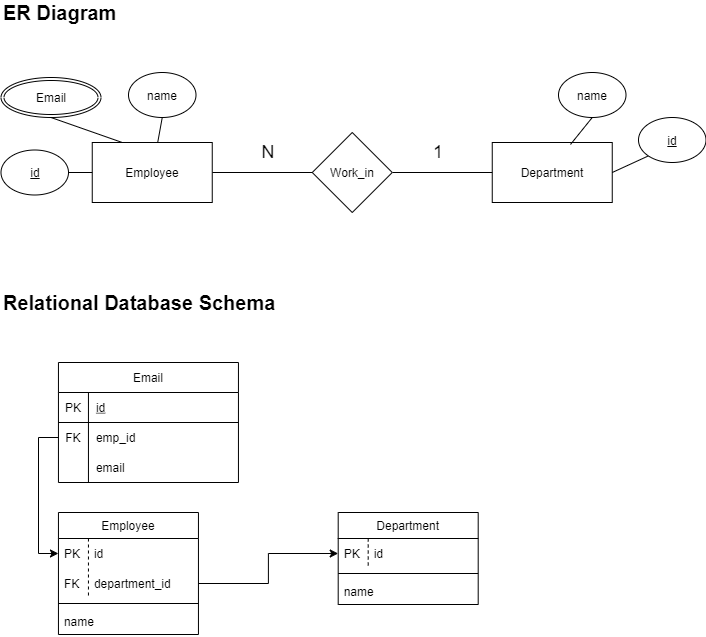

The diagram above was exported from draw.io. Its source (the exported page's mxGraphModel, read from the mxfile embedded in the PNG):
<mxGraphModel dx="1420" dy="705" grid="1" gridSize="10" guides="1" tooltips="1" connect="1" arrows="1" fold="1" page="1" pageScale="1" pageWidth="827" pageHeight="1169" math="0" shadow="0">
  <root>
    <mxCell id="0" />
    <mxCell id="1" parent="0" />
    <mxCell id="1MNFOQTv2aJggGI_Kpmn-1" value="Department" style="rounded=0;whiteSpace=wrap;html=1;" vertex="1" parent="1">
      <mxGeometry x="573.75" y="180" width="120" height="60" as="geometry" />
    </mxCell>
    <mxCell id="1MNFOQTv2aJggGI_Kpmn-4" style="edgeStyle=orthogonalEdgeStyle;rounded=0;orthogonalLoop=1;jettySize=auto;html=1;exitX=1;exitY=0.5;exitDx=0;exitDy=0;entryX=0;entryY=0.5;entryDx=0;entryDy=0;endArrow=none;endFill=0;" edge="1" parent="1" source="1MNFOQTv2aJggGI_Kpmn-2" target="1MNFOQTv2aJggGI_Kpmn-3">
      <mxGeometry relative="1" as="geometry" />
    </mxCell>
    <mxCell id="1MNFOQTv2aJggGI_Kpmn-2" value="Employee" style="rounded=0;whiteSpace=wrap;html=1;" vertex="1" parent="1">
      <mxGeometry x="173.75" y="180" width="120" height="60" as="geometry" />
    </mxCell>
    <mxCell id="1MNFOQTv2aJggGI_Kpmn-5" style="edgeStyle=orthogonalEdgeStyle;rounded=0;orthogonalLoop=1;jettySize=auto;html=1;exitX=1;exitY=0.5;exitDx=0;exitDy=0;entryX=0;entryY=0.5;entryDx=0;entryDy=0;endArrow=none;endFill=0;" edge="1" parent="1" source="1MNFOQTv2aJggGI_Kpmn-3" target="1MNFOQTv2aJggGI_Kpmn-1">
      <mxGeometry relative="1" as="geometry" />
    </mxCell>
    <mxCell id="1MNFOQTv2aJggGI_Kpmn-3" value="Work_in" style="rhombus;whiteSpace=wrap;html=1;" vertex="1" parent="1">
      <mxGeometry x="393.75" y="170" width="80" height="80" as="geometry" />
    </mxCell>
    <mxCell id="1MNFOQTv2aJggGI_Kpmn-18" style="edgeStyle=none;rounded=0;orthogonalLoop=1;jettySize=auto;html=1;exitX=1;exitY=0.5;exitDx=0;exitDy=0;entryX=0;entryY=0.5;entryDx=0;entryDy=0;endArrow=none;endFill=0;" edge="1" parent="1" source="1MNFOQTv2aJggGI_Kpmn-6" target="1MNFOQTv2aJggGI_Kpmn-2">
      <mxGeometry relative="1" as="geometry" />
    </mxCell>
    <mxCell id="1MNFOQTv2aJggGI_Kpmn-6" value="id" style="ellipse;whiteSpace=wrap;html=1;fontStyle=4" vertex="1" parent="1">
      <mxGeometry x="82.5" y="187.5" width="67.5" height="45" as="geometry" />
    </mxCell>
    <mxCell id="1MNFOQTv2aJggGI_Kpmn-16" style="rounded=0;orthogonalLoop=1;jettySize=auto;html=1;exitX=0.5;exitY=1;exitDx=0;exitDy=0;endArrow=none;endFill=0;" edge="1" parent="1" source="1MNFOQTv2aJggGI_Kpmn-7" target="1MNFOQTv2aJggGI_Kpmn-2">
      <mxGeometry relative="1" as="geometry" />
    </mxCell>
    <mxCell id="1MNFOQTv2aJggGI_Kpmn-7" value="name" style="ellipse;whiteSpace=wrap;html=1;" vertex="1" parent="1">
      <mxGeometry x="210" y="110" width="67.5" height="45" as="geometry" />
    </mxCell>
    <mxCell id="1MNFOQTv2aJggGI_Kpmn-24" style="edgeStyle=none;rounded=0;orthogonalLoop=1;jettySize=auto;html=1;exitX=0;exitY=1;exitDx=0;exitDy=0;entryX=1;entryY=0.5;entryDx=0;entryDy=0;endArrow=none;endFill=0;" edge="1" parent="1" source="1MNFOQTv2aJggGI_Kpmn-8" target="1MNFOQTv2aJggGI_Kpmn-1">
      <mxGeometry relative="1" as="geometry" />
    </mxCell>
    <mxCell id="1MNFOQTv2aJggGI_Kpmn-8" value="id" style="ellipse;whiteSpace=wrap;html=1;fontStyle=4" vertex="1" parent="1">
      <mxGeometry x="720" y="155" width="67.5" height="45" as="geometry" />
    </mxCell>
    <mxCell id="1MNFOQTv2aJggGI_Kpmn-25" style="edgeStyle=none;rounded=0;orthogonalLoop=1;jettySize=auto;html=1;exitX=0.5;exitY=1;exitDx=0;exitDy=0;entryX=0.652;entryY=0.033;entryDx=0;entryDy=0;entryPerimeter=0;endArrow=none;endFill=0;" edge="1" parent="1" source="1MNFOQTv2aJggGI_Kpmn-9" target="1MNFOQTv2aJggGI_Kpmn-1">
      <mxGeometry relative="1" as="geometry" />
    </mxCell>
    <mxCell id="1MNFOQTv2aJggGI_Kpmn-9" value="name" style="ellipse;whiteSpace=wrap;html=1;" vertex="1" parent="1">
      <mxGeometry x="640" y="110" width="67.5" height="45" as="geometry" />
    </mxCell>
    <mxCell id="1MNFOQTv2aJggGI_Kpmn-19" value="1" style="text;html=1;strokeColor=none;fillColor=none;align=center;verticalAlign=middle;whiteSpace=wrap;rounded=0;fontSize=18;" vertex="1" parent="1">
      <mxGeometry x="500" y="180" width="40" height="20" as="geometry" />
    </mxCell>
    <mxCell id="1MNFOQTv2aJggGI_Kpmn-20" value="N" style="text;html=1;strokeColor=none;fillColor=none;align=center;verticalAlign=middle;whiteSpace=wrap;rounded=0;fontSize=18;" vertex="1" parent="1">
      <mxGeometry x="330" y="180" width="40" height="20" as="geometry" />
    </mxCell>
    <mxCell id="1MNFOQTv2aJggGI_Kpmn-27" value="Employee" style="swimlane;fontStyle=0;childLayout=stackLayout;horizontal=1;startSize=26;horizontalStack=0;resizeParent=1;resizeParentMax=0;resizeLast=0;collapsible=1;marginBottom=0;shadow=0;strokeColor=#000000;" vertex="1" parent="1">
      <mxGeometry x="139.95" y="550" width="140" height="122" as="geometry" />
    </mxCell>
    <mxCell id="1MNFOQTv2aJggGI_Kpmn-66" value="id" style="shape=partialRectangle;fillColor=none;align=left;verticalAlign=middle;strokeColor=none;spacingLeft=34;rotatable=0;points=[[0,0.5],[1,0.5]];portConstraint=eastwest;dropTarget=0;shadow=0;" vertex="1" parent="1MNFOQTv2aJggGI_Kpmn-27">
      <mxGeometry y="26" width="140" height="30" as="geometry" />
    </mxCell>
    <mxCell id="1MNFOQTv2aJggGI_Kpmn-67" value="PK" style="shape=partialRectangle;top=0;left=0;bottom=0;fillColor=none;stokeWidth=1;dashed=1;align=left;verticalAlign=middle;spacingLeft=4;spacingRight=4;overflow=hidden;rotatable=0;points=[];portConstraint=eastwest;part=1;" vertex="1" connectable="0" parent="1MNFOQTv2aJggGI_Kpmn-66">
      <mxGeometry width="30" height="30" as="geometry" />
    </mxCell>
    <mxCell id="1MNFOQTv2aJggGI_Kpmn-68" value="department_id" style="shape=partialRectangle;fillColor=none;align=left;verticalAlign=middle;strokeColor=none;spacingLeft=34;rotatable=0;points=[[0,0.5],[1,0.5]];portConstraint=eastwest;dropTarget=0;shadow=0;perimeterSpacing=0;" vertex="1" parent="1MNFOQTv2aJggGI_Kpmn-27">
      <mxGeometry y="56" width="140" height="30" as="geometry" />
    </mxCell>
    <mxCell id="1MNFOQTv2aJggGI_Kpmn-69" value="FK" style="shape=partialRectangle;top=0;left=0;bottom=0;fillColor=none;stokeWidth=1;dashed=1;align=left;verticalAlign=middle;spacingLeft=4;spacingRight=4;overflow=hidden;rotatable=0;points=[];portConstraint=eastwest;part=1;" vertex="1" connectable="0" parent="1MNFOQTv2aJggGI_Kpmn-68">
      <mxGeometry width="30" height="30" as="geometry" />
    </mxCell>
    <mxCell id="1MNFOQTv2aJggGI_Kpmn-71" value="" style="line;strokeWidth=1;rotatable=0;dashed=0;labelPosition=right;align=left;verticalAlign=middle;spacingTop=0;spacingLeft=6;points=[];portConstraint=eastwest;shadow=0;" vertex="1" parent="1MNFOQTv2aJggGI_Kpmn-27">
      <mxGeometry y="86" width="140" height="10" as="geometry" />
    </mxCell>
    <mxCell id="1MNFOQTv2aJggGI_Kpmn-29" value="name" style="text;strokeColor=none;fillColor=none;align=left;verticalAlign=top;spacingLeft=4;spacingRight=4;overflow=hidden;rotatable=0;points=[[0,0.5],[1,0.5]];portConstraint=eastwest;" vertex="1" parent="1MNFOQTv2aJggGI_Kpmn-27">
      <mxGeometry y="96" width="140" height="26" as="geometry" />
    </mxCell>
    <mxCell id="1MNFOQTv2aJggGI_Kpmn-35" value="Department" style="swimlane;fontStyle=0;childLayout=stackLayout;horizontal=1;startSize=26;horizontalStack=0;resizeParent=1;resizeParentMax=0;resizeLast=0;collapsible=1;marginBottom=0;shadow=0;strokeColor=#000000;" vertex="1" parent="1">
      <mxGeometry x="419.7" y="550" width="140" height="92" as="geometry" />
    </mxCell>
    <mxCell id="1MNFOQTv2aJggGI_Kpmn-72" value="id" style="shape=partialRectangle;fillColor=none;align=left;verticalAlign=middle;strokeColor=none;spacingLeft=34;rotatable=0;points=[[0,0.5],[1,0.5]];portConstraint=eastwest;dropTarget=0;shadow=0;" vertex="1" parent="1MNFOQTv2aJggGI_Kpmn-35">
      <mxGeometry y="26" width="140" height="30" as="geometry" />
    </mxCell>
    <mxCell id="1MNFOQTv2aJggGI_Kpmn-73" value="PK" style="shape=partialRectangle;top=0;left=0;bottom=0;fillColor=none;stokeWidth=1;dashed=1;align=left;verticalAlign=middle;spacingLeft=4;spacingRight=4;overflow=hidden;rotatable=0;points=[];portConstraint=eastwest;part=1;" vertex="1" connectable="0" parent="1MNFOQTv2aJggGI_Kpmn-72">
      <mxGeometry width="30" height="30" as="geometry" />
    </mxCell>
    <mxCell id="1MNFOQTv2aJggGI_Kpmn-100" value="" style="line;strokeWidth=1;rotatable=0;dashed=0;labelPosition=right;align=left;verticalAlign=middle;spacingTop=0;spacingLeft=6;points=[];portConstraint=eastwest;shadow=0;" vertex="1" parent="1MNFOQTv2aJggGI_Kpmn-35">
      <mxGeometry y="56" width="140" height="10" as="geometry" />
    </mxCell>
    <mxCell id="1MNFOQTv2aJggGI_Kpmn-37" value="name" style="text;strokeColor=none;fillColor=none;align=left;verticalAlign=top;spacingLeft=4;spacingRight=4;overflow=hidden;rotatable=0;points=[[0,0.5],[1,0.5]];portConstraint=eastwest;" vertex="1" parent="1MNFOQTv2aJggGI_Kpmn-35">
      <mxGeometry y="66" width="140" height="26" as="geometry" />
    </mxCell>
    <mxCell id="1MNFOQTv2aJggGI_Kpmn-70" style="edgeStyle=orthogonalEdgeStyle;rounded=0;orthogonalLoop=1;jettySize=auto;html=1;exitX=1;exitY=0.5;exitDx=0;exitDy=0;entryX=0;entryY=0.5;entryDx=0;entryDy=0;endArrow=classic;endFill=1;" edge="1" parent="1" source="1MNFOQTv2aJggGI_Kpmn-68" target="1MNFOQTv2aJggGI_Kpmn-72">
      <mxGeometry relative="1" as="geometry">
        <mxPoint x="339.7" y="649" as="targetPoint" />
      </mxGeometry>
    </mxCell>
    <mxCell id="1MNFOQTv2aJggGI_Kpmn-81" value="Email" style="shape=table;startSize=30;container=1;collapsible=1;childLayout=tableLayout;fixedRows=1;rowLines=0;fontStyle=0;align=center;resizeLast=1;shadow=0;strokeColor=#000000;" vertex="1" parent="1">
      <mxGeometry x="139.95" y="400" width="180" height="120" as="geometry" />
    </mxCell>
    <mxCell id="1MNFOQTv2aJggGI_Kpmn-82" value="" style="shape=partialRectangle;collapsible=0;dropTarget=0;pointerEvents=0;fillColor=none;top=0;left=0;bottom=1;right=0;points=[[0,0.5],[1,0.5]];portConstraint=eastwest;" vertex="1" parent="1MNFOQTv2aJggGI_Kpmn-81">
      <mxGeometry y="30" width="180" height="30" as="geometry" />
    </mxCell>
    <mxCell id="1MNFOQTv2aJggGI_Kpmn-83" value="PK" style="shape=partialRectangle;connectable=0;fillColor=none;top=0;left=0;bottom=0;right=0;fontStyle=0;overflow=hidden;" vertex="1" parent="1MNFOQTv2aJggGI_Kpmn-82">
      <mxGeometry width="30" height="30" as="geometry" />
    </mxCell>
    <mxCell id="1MNFOQTv2aJggGI_Kpmn-84" value="id" style="shape=partialRectangle;connectable=0;fillColor=none;top=0;left=0;bottom=0;right=0;align=left;spacingLeft=6;fontStyle=4;overflow=hidden;" vertex="1" parent="1MNFOQTv2aJggGI_Kpmn-82">
      <mxGeometry x="30" width="150" height="30" as="geometry" />
    </mxCell>
    <mxCell id="1MNFOQTv2aJggGI_Kpmn-85" value="" style="shape=partialRectangle;collapsible=0;dropTarget=0;pointerEvents=0;fillColor=none;top=0;left=0;bottom=0;right=0;points=[[0,0.5],[1,0.5]];portConstraint=eastwest;" vertex="1" parent="1MNFOQTv2aJggGI_Kpmn-81">
      <mxGeometry y="60" width="180" height="30" as="geometry" />
    </mxCell>
    <mxCell id="1MNFOQTv2aJggGI_Kpmn-86" value="FK" style="shape=partialRectangle;connectable=0;fillColor=none;top=0;left=0;bottom=0;right=0;editable=1;overflow=hidden;" vertex="1" parent="1MNFOQTv2aJggGI_Kpmn-85">
      <mxGeometry width="30" height="30" as="geometry" />
    </mxCell>
    <mxCell id="1MNFOQTv2aJggGI_Kpmn-87" value="emp_id" style="shape=partialRectangle;connectable=0;fillColor=none;top=0;left=0;bottom=0;right=0;align=left;spacingLeft=6;overflow=hidden;" vertex="1" parent="1MNFOQTv2aJggGI_Kpmn-85">
      <mxGeometry x="30" width="150" height="30" as="geometry" />
    </mxCell>
    <mxCell id="1MNFOQTv2aJggGI_Kpmn-88" value="" style="shape=partialRectangle;collapsible=0;dropTarget=0;pointerEvents=0;fillColor=none;top=0;left=0;bottom=0;right=0;points=[[0,0.5],[1,0.5]];portConstraint=eastwest;" vertex="1" parent="1MNFOQTv2aJggGI_Kpmn-81">
      <mxGeometry y="90" width="180" height="30" as="geometry" />
    </mxCell>
    <mxCell id="1MNFOQTv2aJggGI_Kpmn-89" value="" style="shape=partialRectangle;connectable=0;fillColor=none;top=0;left=0;bottom=0;right=0;editable=1;overflow=hidden;" vertex="1" parent="1MNFOQTv2aJggGI_Kpmn-88">
      <mxGeometry width="30" height="30" as="geometry" />
    </mxCell>
    <mxCell id="1MNFOQTv2aJggGI_Kpmn-90" value="email" style="shape=partialRectangle;connectable=0;fillColor=none;top=0;left=0;bottom=0;right=0;align=left;spacingLeft=6;overflow=hidden;" vertex="1" parent="1MNFOQTv2aJggGI_Kpmn-88">
      <mxGeometry x="30" width="150" height="30" as="geometry" />
    </mxCell>
    <mxCell id="1MNFOQTv2aJggGI_Kpmn-94" style="edgeStyle=orthogonalEdgeStyle;rounded=0;orthogonalLoop=1;jettySize=auto;html=1;exitX=0;exitY=0.5;exitDx=0;exitDy=0;entryX=0;entryY=0.5;entryDx=0;entryDy=0;endArrow=classic;endFill=1;" edge="1" parent="1" source="1MNFOQTv2aJggGI_Kpmn-85" target="1MNFOQTv2aJggGI_Kpmn-66">
      <mxGeometry relative="1" as="geometry" />
    </mxCell>
    <mxCell id="1MNFOQTv2aJggGI_Kpmn-99" style="edgeStyle=none;rounded=0;orthogonalLoop=1;jettySize=auto;html=1;exitX=0.5;exitY=1;exitDx=0;exitDy=0;entryX=0.25;entryY=0;entryDx=0;entryDy=0;endArrow=none;endFill=0;" edge="1" parent="1" source="1MNFOQTv2aJggGI_Kpmn-96" target="1MNFOQTv2aJggGI_Kpmn-2">
      <mxGeometry relative="1" as="geometry" />
    </mxCell>
    <mxCell id="1MNFOQTv2aJggGI_Kpmn-96" value="Email" style="ellipse;shape=doubleEllipse;margin=3;whiteSpace=wrap;html=1;align=center;shadow=0;strokeColor=#000000;" vertex="1" parent="1">
      <mxGeometry x="82.5" y="115" width="100" height="40" as="geometry" />
    </mxCell>
    <mxCell id="1MNFOQTv2aJggGI_Kpmn-102" value="ER Diagram" style="text;html=1;strokeColor=none;fillColor=none;align=left;verticalAlign=middle;whiteSpace=wrap;rounded=0;shadow=0;fontSize=20;fontStyle=1" vertex="1" parent="1">
      <mxGeometry x="82.5" y="40" width="160" height="20" as="geometry" />
    </mxCell>
    <mxCell id="1MNFOQTv2aJggGI_Kpmn-103" value="Relational Database Schema" style="text;html=1;strokeColor=none;fillColor=none;align=left;verticalAlign=middle;whiteSpace=wrap;rounded=0;shadow=0;fontSize=20;fontStyle=1" vertex="1" parent="1">
      <mxGeometry x="82.5" y="330" width="287.5" height="20" as="geometry" />
    </mxCell>
  </root>
</mxGraphModel>